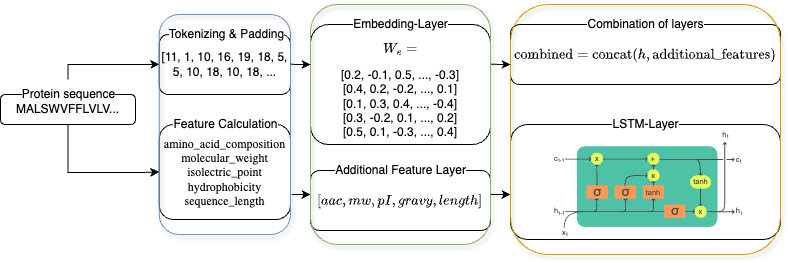

The diagram above was exported from draw.io. Its source (the exported page's mxGraphModel, read from the mxfile embedded in the PNG):
<mxGraphModel dx="1257" dy="517" grid="1" gridSize="10" guides="1" tooltips="1" connect="1" arrows="1" fold="1" page="1" pageScale="1" pageWidth="827" pageHeight="1169" math="1" shadow="0">
  <root>
    <mxCell id="0" />
    <mxCell id="1" parent="0" />
    <mxCell id="8qQ_AZzMCAq44eLuu1fS-16" style="edgeStyle=orthogonalEdgeStyle;rounded=0;orthogonalLoop=1;jettySize=auto;html=1;entryX=0;entryY=0.5;entryDx=0;entryDy=0;" edge="1" parent="1" source="Uu7Nm2yBNEbwrybGABPq-1" target="Uu7Nm2yBNEbwrybGABPq-4">
      <mxGeometry relative="1" as="geometry">
        <Array as="points">
          <mxPoint x="97" y="208" />
          <mxPoint x="169" y="208" />
        </Array>
      </mxGeometry>
    </mxCell>
    <mxCell id="Uu7Nm2yBNEbwrybGABPq-1" value="&lt;meta charset=&quot;utf-8&quot;&gt;&lt;span style=&quot;color: rgb(0, 0, 0); font-family: Helvetica; font-size: 12px; font-style: normal; font-variant-ligatures: normal; font-variant-caps: normal; font-weight: 400; letter-spacing: normal; orphans: 2; text-align: center; text-indent: 0px; text-transform: none; widows: 2; word-spacing: 0px; -webkit-text-stroke-width: 0px; white-space: nowrap; background-color: rgb(251, 251, 251); text-decoration-thickness: initial; text-decoration-style: initial; text-decoration-color: initial; display: inline !important; float: none;&quot;&gt;MALSWVFFLVLV...&lt;/span&gt;" style="rounded=1;whiteSpace=wrap;html=1;" parent="1" vertex="1">
      <mxGeometry x="30" y="130" width="135" height="30" as="geometry" />
    </mxCell>
    <mxCell id="8qQ_AZzMCAq44eLuu1fS-15" style="edgeStyle=orthogonalEdgeStyle;rounded=0;orthogonalLoop=1;jettySize=auto;html=1;entryX=0;entryY=0.5;entryDx=0;entryDy=0;" edge="1" parent="1" source="Uu7Nm2yBNEbwrybGABPq-2" target="Uu7Nm2yBNEbwrybGABPq-7">
      <mxGeometry relative="1" as="geometry">
        <Array as="points">
          <mxPoint x="97" y="100" />
        </Array>
      </mxGeometry>
    </mxCell>
    <mxCell id="Uu7Nm2yBNEbwrybGABPq-2" value="Protein sequence" style="text;html=1;align=center;verticalAlign=middle;resizable=0;points=[];autosize=1;strokeColor=none;fillColor=none;labelBackgroundColor=default;" parent="1" vertex="1">
      <mxGeometry x="37.5" y="115" width="120" height="30" as="geometry" />
    </mxCell>
    <mxCell id="Uu7Nm2yBNEbwrybGABPq-4" value="&lt;span style=&quot;font-family: &amp;quot;Lucida Console&amp;quot;; text-wrap: nowrap;&quot;&gt;amino_acid_composition&lt;/span&gt;&lt;div style=&quot;font-family: &amp;quot;Lucida Console&amp;quot;; text-wrap: nowrap;&quot;&gt;molecular_weight&lt;/div&gt;&lt;div style=&quot;font-family: &amp;quot;Lucida Console&amp;quot;; text-wrap: nowrap;&quot;&gt;isolectric_point&lt;/div&gt;&lt;div style=&quot;font-family: &amp;quot;Lucida Console&amp;quot;; text-wrap: nowrap;&quot;&gt;hydrophobicity&lt;/div&gt;&lt;div style=&quot;font-family: &amp;quot;Lucida Console&amp;quot;; text-wrap: nowrap;&quot;&gt;sequence_length&lt;/div&gt;" style="rounded=1;whiteSpace=wrap;html=1;" parent="1" vertex="1">
      <mxGeometry x="188.75" y="160" width="131.25" height="95" as="geometry" />
    </mxCell>
    <mxCell id="Uu7Nm2yBNEbwrybGABPq-5" value="Feature Calculation" style="text;html=1;align=center;verticalAlign=middle;resizable=0;points=[];autosize=1;strokeColor=none;fillColor=none;labelBackgroundColor=default;" parent="1" vertex="1">
      <mxGeometry x="190" y="145" width="130" height="30" as="geometry" />
    </mxCell>
    <mxCell id="Uu7Nm2yBNEbwrybGABPq-7" value="[11, 1, 10, 16, 19, 18, 5, 5, 10, 18, 10, 18, ..." style="rounded=1;whiteSpace=wrap;html=1;" parent="1" vertex="1">
      <mxGeometry x="188.75" y="70" width="131.25" height="60" as="geometry" />
    </mxCell>
    <mxCell id="Uu7Nm2yBNEbwrybGABPq-8" value="Tokenizing &amp;amp; Padding" style="text;html=1;align=center;verticalAlign=middle;resizable=0;points=[];autosize=1;strokeColor=none;fillColor=none;labelBackgroundColor=default;" parent="1" vertex="1">
      <mxGeometry x="186.25" y="55" width="140" height="30" as="geometry" />
    </mxCell>
    <mxCell id="Uu7Nm2yBNEbwrybGABPq-12" value="$$W_e =$$&lt;div&gt;[0.2, -0.1, 0.5, ..., -0.3]&lt;br&gt;[0.4, 0.2, -0.2, ..., 0.1]&lt;br&gt;[0.1, 0.3, 0.4, ..., -0.4]&lt;br&gt;[0.3, -0.2, 0.1, ..., 0.2]&lt;br&gt;[0.5, 0.1, -0.3, ..., 0.4]&lt;br&gt;&lt;/div&gt;" style="rounded=1;whiteSpace=wrap;html=1;" parent="1" vertex="1">
      <mxGeometry x="340" y="60" width="180" height="120" as="geometry" />
    </mxCell>
    <mxCell id="Uu7Nm2yBNEbwrybGABPq-13" value="Embedding-Layer" style="text;html=1;align=center;verticalAlign=middle;resizable=0;points=[];autosize=1;strokeColor=none;fillColor=none;labelBackgroundColor=default;" parent="1" vertex="1">
      <mxGeometry x="370" y="45" width="120" height="30" as="geometry" />
    </mxCell>
    <mxCell id="8qQ_AZzMCAq44eLuu1fS-4" value="" style="rounded=1;whiteSpace=wrap;html=1;" vertex="1" parent="1">
      <mxGeometry x="540" y="160" width="270" height="115" as="geometry" />
    </mxCell>
    <mxCell id="8qQ_AZzMCAq44eLuu1fS-5" value="" style="shape=image;verticalLabelPosition=bottom;labelBackgroundColor=default;verticalAlign=top;aspect=fixed;imageAspect=0;image=data:image/svg+xml,(base64 omitted: 23244 chars);clipPath=inset(6.1% 13.67% 32.93% 11.67%);" vertex="1" parent="1">
      <mxGeometry x="575.74" y="164.22000000000003" width="198.52" height="110.78" as="geometry" />
    </mxCell>
    <mxCell id="8qQ_AZzMCAq44eLuu1fS-6" value="LSTM-Layer" style="text;html=1;align=center;verticalAlign=middle;resizable=0;points=[];autosize=1;strokeColor=none;fillColor=none;labelBackgroundColor=default;" vertex="1" parent="1">
      <mxGeometry x="630" y="145" width="90" height="30" as="geometry" />
    </mxCell>
    <mxCell id="8qQ_AZzMCAq44eLuu1fS-9" value="$$\text{combined} = \text{concat}(h, \text{additional_features})$$" style="rounded=1;whiteSpace=wrap;html=1;" vertex="1" parent="1">
      <mxGeometry x="540" y="60" width="270" height="60" as="geometry" />
    </mxCell>
    <mxCell id="8qQ_AZzMCAq44eLuu1fS-7" value="Combination of layers" style="text;html=1;align=center;verticalAlign=middle;resizable=0;points=[];autosize=1;strokeColor=none;fillColor=none;labelBackgroundColor=default;" vertex="1" parent="1">
      <mxGeometry x="605" y="45" width="140" height="30" as="geometry" />
    </mxCell>
    <mxCell id="8qQ_AZzMCAq44eLuu1fS-24" value="" style="rounded=1;whiteSpace=wrap;html=1;fillColor=none;strokeColor=#6C8EBF;glass=0;shadow=1;" vertex="1" parent="1">
      <mxGeometry x="188.75" y="50" width="131.25" height="220" as="geometry" />
    </mxCell>
    <mxCell id="8qQ_AZzMCAq44eLuu1fS-12" value="$$[aac,mw,pI,gravy,length]$$" style="rounded=1;whiteSpace=wrap;html=1;" vertex="1" parent="1">
      <mxGeometry x="340" y="206" width="180" height="60" as="geometry" />
    </mxCell>
    <mxCell id="8qQ_AZzMCAq44eLuu1fS-13" value="Additional Feature Layer" style="text;html=1;align=center;verticalAlign=middle;resizable=0;points=[];autosize=1;strokeColor=none;fillColor=none;labelBackgroundColor=default;" vertex="1" parent="1">
      <mxGeometry x="355" y="190.5" width="150" height="30" as="geometry" />
    </mxCell>
    <mxCell id="8qQ_AZzMCAq44eLuu1fS-21" value="" style="edgeStyle=none;orthogonalLoop=1;jettySize=auto;html=1;rounded=0;" edge="1" parent="1">
      <mxGeometry width="100" relative="1" as="geometry">
        <mxPoint x="321.25" y="230" as="sourcePoint" />
        <mxPoint x="340" y="230" as="targetPoint" />
        <Array as="points" />
      </mxGeometry>
    </mxCell>
    <mxCell id="8qQ_AZzMCAq44eLuu1fS-22" value="" style="edgeStyle=none;orthogonalLoop=1;jettySize=auto;html=1;rounded=0;" edge="1" parent="1">
      <mxGeometry width="100" relative="1" as="geometry">
        <mxPoint x="520" y="99.81" as="sourcePoint" />
        <mxPoint x="540" y="100" as="targetPoint" />
        <Array as="points" />
      </mxGeometry>
    </mxCell>
    <mxCell id="8qQ_AZzMCAq44eLuu1fS-23" value="" style="edgeStyle=none;orthogonalLoop=1;jettySize=auto;html=1;rounded=0;" edge="1" parent="1">
      <mxGeometry width="100" relative="1" as="geometry">
        <mxPoint x="520" y="230" as="sourcePoint" />
        <mxPoint x="540" y="230" as="targetPoint" />
        <Array as="points" />
      </mxGeometry>
    </mxCell>
    <mxCell id="8qQ_AZzMCAq44eLuu1fS-25" value="" style="rounded=1;whiteSpace=wrap;html=1;fillColor=none;strokeColor=#82b366;glass=0;shadow=1;" vertex="1" parent="1">
      <mxGeometry x="340" y="40" width="180" height="240" as="geometry" />
    </mxCell>
    <mxCell id="8qQ_AZzMCAq44eLuu1fS-26" value="" style="edgeStyle=none;orthogonalLoop=1;jettySize=auto;html=1;rounded=0;" edge="1" parent="1">
      <mxGeometry width="100" relative="1" as="geometry">
        <mxPoint x="320" y="99.85" as="sourcePoint" />
        <mxPoint x="340" y="100" as="targetPoint" />
        <Array as="points" />
      </mxGeometry>
    </mxCell>
    <mxCell id="8qQ_AZzMCAq44eLuu1fS-27" value="" style="rounded=1;whiteSpace=wrap;html=1;fillColor=none;strokeColor=#d79b00;glass=0;shadow=1;" vertex="1" parent="1">
      <mxGeometry x="540" y="40" width="270" height="250" as="geometry" />
    </mxCell>
  </root>
</mxGraphModel>